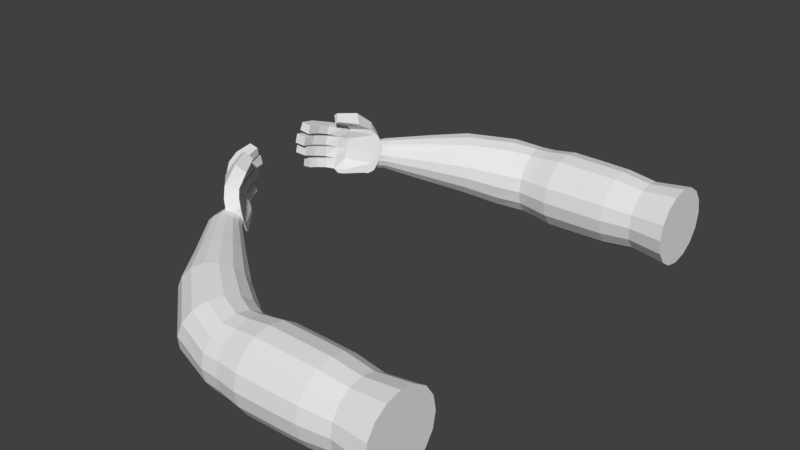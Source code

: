 # Source: ArmsAndHands.blend  (saved by Blender 2.79.0; exported with 4.5.12 LTS)
import bpy
from mathutils import Matrix  # noqa: F401  (used for matrix-valued properties, if any)

bpy.ops.wm.read_factory_settings(use_empty=True)
scene = bpy.context.scene
scene.name = 'Scene'

# ---- collections
col_collection_1 = bpy.data.collections.new('Collection 1'); scene.collection.children.link(col_collection_1)

# ---- world
world_world = bpy.data.worlds.new('World'); scene.world = world_world
world_world.color = (0.05088, 0.05088, 0.05088)
world_world.use_sun_shadow = False
world_world.sun_shadow_jitter_overblur = 0.0
world_world.cycles.sampling_method = 'MANUAL'

# ---- meshes
me_cylinder_001 = bpy.data.meshes.new('Cylinder.001')
me_cylinder_001.from_pydata([(1.416e-08, 0.7511, -0.6939), (1.269e-08, 0.7472, 1.0), (0.2875, 0.694, -0.6939), (0.2859, 0.6903, 1.0), (0.5311, 0.5311, -0.6939), (0.5283, 0.5283, 1.0), (0.694, 0.2875, -0.6939), (0.6903, 0.2859, 1.0), (0.7511, -3.293e-08, -0.6939), (0.7472, -3.049e-08, 1.0), (0.694, -0.2875, -0.6939), (0.6903, -0.2859, 1.0), (0.5311, -0.5311, -0.6939), (0.5283, -0.5283, 1.0), (0.2875, -0.694, -0.6939), (0.2859, -0.6903, 1.0), (1.276e-07, -0.7511, -0.6939), (1.255e-07, -0.7472, 1.0), (-0.2875, -0.694, -0.6939), (-0.2859, -0.6903, 1.0), (-0.5311, -0.5311, -0.6939), (-0.5283, -0.5283, 1.0), (-0.694, -0.2875, -0.6939), (-0.6903, -0.2859, 1.0), (-0.7511, 8.861e-09, -0.6939), (-0.7472, 1.108e-08, 1.0), (-0.694, 0.2875, -0.6939), (-0.6903, 0.2859, 1.0), (-0.5311, 0.5311, -0.6939), (-0.5283, 0.5283, 1.0), (-0.2875, 0.694, -0.6939), (-0.2859, 0.6903, 1.0), (2.633e-08, 0.6627, -0.007144), (0.2536, 0.6122, -0.007144), (0.4686, 0.4686, -0.007144), (0.6122, 0.2536, -0.007144), (0.6627, -2.618e-08, -0.007144), (0.6122, -0.2536, -0.007144), (0.4686, -0.4686, -0.007144), (0.2536, -0.6122, -0.007144), (1.264e-07, -0.6627, -0.007144), (-0.2536, -0.6122, -0.007144), (-0.4686, -0.4686, -0.007145), (-0.6122, -0.2536, -0.007145), (-0.6627, 1.069e-08, -0.007145), (-0.6122, 0.2536, -0.007145), (-0.4686, 0.4686, -0.007144), (-0.2536, 0.6122, -0.007144), (0.258, 0.6184, 2.413), (2.526e-08, 0.6694, 2.407), (0.4767, 0.4733, 2.431), (0.6229, 0.2562, 2.457), (0.6742, 1.759e-09, 2.487), (0.6229, -0.2562, 2.518), (0.4767, -0.4733, 2.544), (0.258, -0.6184, 2.562), (1.271e-07, -0.6694, 2.568), (-0.258, -0.6184, 2.562), (-0.4767, -0.4733, 2.544), (-0.6229, -0.2562, 2.518), (-0.6742, 3.9e-08, 2.487), (-0.6229, 0.2562, 2.457), (-0.4767, 0.4733, 2.431), (-0.258, 0.6184, 2.413), (0.2865, 0.743, 2.749), (0.02796, 0.7982, 2.792), (0.5136, 0.6013, 2.756), (0.6748, 0.3945, 2.811), (0.7455, 0.1542, 2.906), (0.715, -0.08313, 3.027), (0.5878, -0.2812, 3.155), (0.3834, -0.41, 3.271), (0.1329, -0.4498, 3.357), (-0.1257, -0.3947, 3.399), (-0.3528, -0.2529, 3.393), (-0.514, -0.0461, 3.337), (-0.5847, 0.1942, 3.242), (-0.5541, 0.4315, 3.121), (-0.427, 0.6296, 2.993), (-0.2226, 0.7584, 2.877), (0.4005, 1.077, 3.308), (0.1734, 1.115, 3.331), (0.6075, 0.9823, 3.353), (0.7629, 0.8456, 3.46), (0.8431, 0.6874, 3.613), (0.8358, 0.5319, 3.787), (0.7423, 0.4027, 3.957), (0.5766, 0.3195, 4.097), (0.3641, 0.2949, 4.185), (0.1371, 0.3327, 4.207), (-0.06992, 0.4272, 4.162), (-0.2253, 0.5639, 4.055), (-0.3055, 0.722, 3.902), (-0.2983, 0.8776, 3.728), (-0.2047, 1.007, 3.558), (-0.03908, 1.09, 3.419), (0.5148, 1.525, 3.898), (0.3346, 1.554, 3.917), (0.6787, 1.454, 3.931), (0.8013, 1.351, 4.012), (0.8639, 1.232, 4.128), (0.857, 1.115, 4.261), (0.7817, 1.018, 4.392), (0.6494, 0.9562, 4.5), (0.4803, 0.938, 4.568), (0.3001, 0.9667, 4.588), (0.1362, 1.038, 4.554), (0.01362, 1.141, 4.474), (-0.04901, 1.26, 4.358), (-0.04214, 1.376, 4.225), (0.03317, 1.473, 4.094), (0.1655, 1.536, 3.986), (0.6315, 2.064, 4.576), (0.5191, 2.081, 4.586), (0.7351, 2.021, 4.605), (0.8142, 1.959, 4.667), (0.8567, 1.887, 4.754), (0.8561, 1.817, 4.851), (0.8126, 1.758, 4.944), (0.7327, 1.721, 5.019), (0.6287, 1.71, 5.064), (0.5163, 1.727, 5.074), (0.4126, 1.77, 5.045), (0.3336, 1.832, 4.983), (0.2911, 1.904, 4.896), (0.2916, 1.974, 4.799), (0.3351, 2.033, 4.706), (0.415, 2.07, 4.631), (-0.4877, -0.4877, 2.222), (-0.6372, -0.2639, 2.222), (-0.2639, 0.6372, 2.222), (2.27e-08, 0.6897, 2.222), (0.6372, 0.2639, 2.222), (0.6897, -2.713e-08, 2.222), (1.268e-07, -0.6897, 2.222), (-0.2639, -0.6372, 2.222), (-0.6372, 0.2639, 2.222), (-0.4877, 0.4877, 2.222), (0.2639, 0.6372, 2.222), (0.4877, 0.4877, 2.222), (0.4877, -0.4877, 2.222), (0.2639, -0.6372, 2.222), (-0.6897, 1.124e-08, 2.222), (0.6372, -0.2639, 2.222), (-0.6994, -0.2897, 1.779), (1.508e-08, 0.757, 1.779), (0.757, -2.991e-08, 1.779), (-0.2897, -0.6994, 1.779), (-0.5353, 0.5353, 1.779), (0.5353, 0.5353, 1.779), (0.2897, -0.6994, 1.779), (-0.757, 1.22e-08, 1.779), (0.6994, -0.2897, 1.779), (-0.5353, -0.5353, 1.779), (-0.2897, 0.6994, 1.779), (0.6994, 0.2897, 1.779), (1.294e-07, -0.757, 1.779), (-0.6994, 0.2897, 1.779), (0.2897, 0.6994, 1.779), (0.5353, -0.5353, 1.779), (1.575e-08, 0.737, 0.5642), (0.282, 0.6809, 0.5642), (0.5211, 0.5211, 0.5642), (0.6809, 0.282, 0.5642), (0.737, -2.97e-08, 0.5642), (0.6809, -0.282, 0.5642), (0.5211, -0.5211, 0.5642), (0.282, -0.6809, 0.5642), (1.27e-07, -0.737, 0.5642), (-0.282, -0.6809, 0.5642), (-0.5211, -0.5211, 0.5642), (-0.6809, -0.282, 0.5642), (-0.737, 1.13e-08, 0.5642), (-0.6809, 0.282, 0.5642), (-0.5211, 0.5211, 0.5642), (-0.282, 0.6809, 0.5642), (0.6693, 2.286, 4.762), (0.5634, 2.291, 4.795), (0.7638, 2.25, 4.771), (0.8324, 2.19, 4.827), (0.8648, 2.141, 4.906), (0.8594, 2.181, 4.971), (0.8054, 2.222, 5.015), (0.7238, 2.258, 5.051), (0.6228, 2.302, 5.075), (0.5179, 2.319, 5.081), (0.4494, 2.325, 5.071), (0.3786, 2.321, 5.044), (0.3654, 2.317, 5.005), (0.3613, 2.283, 4.964), (0.381, 2.264, 4.92), (0.4622, 2.286, 4.856)], [], [(160, 1, 3, 161), (161, 3, 5, 162), (162, 5, 7, 163), (163, 7, 9, 164), (164, 9, 11, 165), (165, 11, 13, 166), (166, 13, 15, 167), (167, 15, 17, 168), (168, 17, 19, 169), (169, 19, 21, 170), (170, 21, 23, 171), (171, 23, 25, 172), (172, 25, 27, 173), (173, 27, 29, 174), (129, 128, 58, 59), (174, 29, 31, 175), (175, 31, 1, 160), (0, 2, 4, 6, 8, 10, 12, 14, 16, 18, 20, 22, 24, 26, 28, 30), (30, 47, 32, 0), (28, 46, 47, 30), (26, 45, 46, 28), (24, 44, 45, 26), (22, 43, 44, 24), (20, 42, 43, 22), (18, 41, 42, 20), (16, 40, 41, 18), (14, 39, 40, 16), (12, 38, 39, 14), (10, 37, 38, 12), (8, 36, 37, 10), (6, 35, 36, 8), (4, 34, 35, 6), (2, 33, 34, 4), (0, 32, 33, 2), (80, 81, 97, 96), (131, 130, 63, 49), (133, 132, 51, 52), (135, 134, 56, 57), (137, 136, 61, 62), (139, 138, 48, 50), (141, 140, 54, 55), (142, 129, 59, 60), (143, 133, 52, 53), (128, 135, 57, 58), (130, 137, 62, 63), (132, 139, 50, 51), (134, 141, 55, 56), (136, 142, 60, 61), (138, 131, 49, 48), (140, 143, 53, 54), (66, 64, 80, 82), (69, 68, 84, 85), (95, 94, 110, 111), (70, 69, 85, 86), (94, 93, 109, 110), (71, 70, 86, 87), (93, 92, 108, 109), (92, 91, 107, 108), (72, 71, 87, 88), (65, 79, 95, 81), (91, 90, 106, 107), (73, 72, 88, 89), (90, 89, 105, 106), (67, 66, 82, 83), (89, 88, 104, 105), (68, 67, 83, 84), (54, 53, 69, 70), (83, 82, 98, 99), (74, 73, 89, 90), (82, 80, 96, 98), (75, 74, 90, 91), (81, 95, 111, 97), (76, 75, 91, 92), (88, 87, 103, 104), (77, 76, 92, 93), (87, 86, 102, 103), (78, 77, 93, 94), (86, 85, 101, 102), (98, 96, 112, 114), (79, 78, 94, 95), (85, 84, 100, 101), (84, 83, 99, 100), (53, 52, 68, 69), (57, 56, 72, 73), (64, 65, 81, 80), (61, 60, 76, 77), (49, 63, 79, 65), (60, 59, 75, 76), (48, 49, 65, 64), (52, 51, 67, 68), (56, 55, 71, 72), (59, 58, 74, 75), (63, 62, 78, 79), (51, 50, 66, 67), (55, 54, 70, 71), (58, 57, 73, 74), (62, 61, 77, 78), (50, 48, 64, 66), (105, 104, 120, 121), (97, 111, 127, 113), (96, 97, 113, 112), (104, 103, 119, 120), (111, 110, 126, 127), (103, 102, 118, 119), (110, 109, 125, 126), (102, 101, 117, 118), (109, 108, 124, 125), (101, 100, 116, 117), (108, 107, 123, 124), (100, 99, 115, 116), (107, 106, 122, 123), (99, 98, 114, 115), (106, 105, 121, 122), (159, 152, 143, 140), (158, 145, 131, 138), (157, 151, 142, 136), (156, 150, 141, 134), (155, 149, 139, 132), (154, 148, 137, 130), (153, 147, 135, 128), (152, 146, 133, 143), (151, 144, 129, 142), (150, 159, 140, 141), (149, 158, 138, 139), (148, 157, 136, 137), (147, 156, 134, 135), (146, 155, 132, 133), (145, 154, 130, 131), (144, 153, 128, 129), (23, 21, 153, 144), (1, 31, 154, 145), (9, 7, 155, 146), (19, 17, 156, 147), (29, 27, 157, 148), (5, 3, 158, 149), (15, 13, 159, 150), (25, 23, 144, 151), (11, 9, 146, 152), (21, 19, 147, 153), (31, 29, 148, 154), (7, 5, 149, 155), (17, 15, 150, 156), (27, 25, 151, 157), (3, 1, 145, 158), (13, 11, 152, 159), (47, 175, 160, 32), (46, 174, 175, 47), (45, 173, 174, 46), (44, 172, 173, 45), (43, 171, 172, 44), (42, 170, 171, 43), (41, 169, 170, 42), (40, 168, 169, 41), (39, 167, 168, 40), (38, 166, 167, 39), (37, 165, 166, 38), (36, 164, 165, 37), (35, 163, 164, 36), (34, 162, 163, 35), (33, 161, 162, 34), (32, 160, 161, 33), (119, 118, 182, 183), (126, 125, 189, 190), (118, 117, 181, 182), (125, 124, 188, 189), (117, 116, 180, 181), (124, 123, 187, 188), (116, 115, 179, 180), (123, 122, 186, 187), (115, 114, 178, 179), (122, 121, 185, 186), (114, 112, 176, 178), (121, 120, 184, 185), (113, 127, 191, 177), (112, 113, 177, 176), (120, 119, 183, 184), (127, 126, 190, 191)])
me_cylinder_001.use_remesh_preserve_volume = False
me_cylinder_001.use_remesh_preserve_attributes = False
me_cylinder_001.use_mirror_vertex_groups = False
me_cylinder_001.update()
me_cube_002 = bpy.data.meshes.new('Cube.002')
me_cube_002.from_pydata([(-0.05402, -1.0, -0.751), (-0.2008, -1.045, 1.056), (-0.05402, 1.0, -0.751), (-0.1421, 1.058, 0.9663), (0.7182, -1.0, -0.6125), (0.8018, -1.039, 0.9594), (0.7182, 1.0, -0.6125), (0.8018, 0.9454, 0.9043), (-0.1676, -1.0, -0.6), (-0.1676, -1.0, -0.2), (-0.1676, -1.096, 0.2246), (-0.2156, -1.171, 0.6825), (-0.1568, 0.6912, 0.6372), (-0.1676, 0.5687, 0.2246), (-0.1676, 0.8115, -0.2), (-0.1676, 1.0, -0.6), (0.9387, 1.0, 0.6), (0.9662, 1.0, 0.2), (0.915, 1.0, -0.2), (0.8551, 1.0, -0.4615), (0.9387, -1.0, 0.6), (0.9662, -1.0, 0.2), (0.915, -1.0, -0.2), (0.8551, -1.0, -0.4615), (0.08541, 1.0, -0.751), (0.08541, 0.945, 0.9517), (0.08541, -1.0, -0.751), (0.08541, -1.039, 1.015), (0.08541, -1.0, -0.6), (0.08541, -1.079, -0.2), (0.08541, -1.349, 0.2), (0.08541, -1.079, 0.6), (0.08541, 1.0, -0.6), (0.08541, 0.3617, -0.2), (0.08541, 0.2911, 0.2), (0.08541, 0.3617, 0.6), (0.6856, 0.9454, 0.9043), (0.6053, -1.0, -0.6125), (0.7223, 1.0, -0.4615), (0.7822, 1.0, -0.2), (0.8334, 1.0, 0.2), (0.8059, 1.0, 0.6), (0.6053, 1.0, -0.6125), (0.6856, -1.039, 0.9594), (0.7223, -1.0, -0.4615), (0.7822, -1.0, -0.2), (0.8334, -1.0, 0.2), (0.8059, -1.0, 0.6), (0.531, 1.051, 1.101), (0.6203, 1.051, 1.101), (0.6203, -0.7541, 1.294), (0.531, -0.7541, 1.294), (0.08115, -1.01, 1.174), (0.08115, 0.7948, 0.9818), (-0.8891, -0.1627, 0.7695), (-0.8773, -0.03684, 1.09), (-0.7216, 1.731, 1.048), (-0.7334, 1.605, 0.7271), (-0.9538, -0.241, 0.2658), (-0.9538, -0.2311, 0.6141), (-0.8216, 1.611, 0.6107), (-0.8216, 1.601, 0.2624), (-0.8155, -0.7471, -0.183), (-0.8155, -0.7471, 0.183), (-0.7156, 1.164, 0.183), (-0.7156, 1.164, -0.183), (-0.6781, -0.4312, -0.6771), (-0.6943, -0.5325, -0.3234), (-0.6337, 0.9508, -0.2693), (-0.6174, 1.052, -0.623), (0.1844, 1.956, 1.272), (0.2397, 2.005, 1.322), (0.1778, 0.7413, 1.651), (0.1491, 0.7515, 1.625), (-0.04092, 0.1872, 1.485), (-0.005638, 1.392, 1.133), (-0.3134, 2.646, 1.308), (-0.2866, 2.737, 1.327), (-0.3219, 1.811, 1.607), (-0.3486, 1.725, 1.589), (-0.3916, 1.176, 1.486), (-0.3563, 2.229, 1.216), (-0.4811, 0.8809, 0.6997), (-0.4692, 1.007, 1.02), (-0.5283, -0.9551, 1.058), (-0.5402, -1.081, 0.7372), (-0.5933, -1.323, 0.2529), (-0.4611, 0.5193, 0.2495), (-0.4611, 0.5292, 0.5978), (-0.5933, -1.313, 0.6012), (-0.4263, 0.6396, 0.183), (-0.5262, -1.272, 0.183), (-0.4263, 0.6396, -0.183), (-0.5262, -1.272, -0.183), (-0.438, -0.7063, -0.6587), (-0.3773, 0.777, -0.6046), (-0.3935, 0.6758, -0.2509), (-0.4542, -0.8076, -0.305), (-0.9239, 0.2276, -0.6962), (-0.9446, 0.1333, -0.3429), (-0.8188, 1.463, -0.2829), (-0.798, 1.557, -0.6362), (-1.187, 0.8347, -0.1612), (-1.187, 0.8347, 0.2048), (-0.9834, 2.121, 0.2048), (-0.9834, 2.121, -0.1612), (-1.251, 1.656, 0.2642), (-1.25, 1.664, 0.6125), (-1.062, 2.932, 0.6091), (-1.063, 2.925, 0.2608), (-1.185, 1.681, 0.7698), (-1.167, 1.774, 1.09), (-0.978, 2.836, 1.045), (-0.9954, 2.743, 0.7246)], [], [(83, 82, 57, 56), (41, 36, 7, 16), (16, 7, 5, 20), (31, 27, 1, 11), (42, 6, 4, 37), (25, 3, 1, 27), (26, 28, 8, 0), (28, 29, 9, 8), (29, 30, 10, 9), (30, 31, 11, 10), (6, 19, 23, 4), (19, 18, 22, 23), (18, 17, 21, 22), (17, 16, 20, 21), (42, 38, 19, 6), (38, 39, 18, 19), (39, 40, 17, 18), (40, 41, 16, 17), (0, 8, 15, 2), (95, 94, 66, 69), (91, 90, 64, 63), (87, 86, 58, 61), (13, 12, 35, 34), (14, 13, 34, 33), (15, 14, 33, 32), (2, 15, 32, 24), (46, 47, 31, 30), (45, 46, 30, 29), (44, 45, 29, 28), (37, 44, 28, 26), (25, 27, 52, 53), (2, 24, 26, 0), (47, 43, 27, 31), (12, 3, 25, 35), (20, 5, 43, 47), (43, 5, 50, 51), (4, 23, 44, 37), (23, 22, 45, 44), (22, 21, 46, 45), (21, 20, 47, 46), (34, 35, 41, 40), (33, 34, 40, 39), (32, 33, 39, 38), (24, 32, 38, 42), (24, 42, 37, 26), (35, 25, 36, 41), (7, 36, 48, 49), (27, 43, 51, 52), (5, 7, 49, 50), (36, 25, 53, 48), (51, 50, 72, 73), (57, 54, 110, 113), (85, 84, 55, 54), (82, 85, 54, 57), (84, 83, 56, 55), (61, 58, 106, 109), (89, 88, 60, 59), (88, 87, 61, 60), (86, 89, 59, 58), (62, 63, 103, 102), (90, 92, 65, 64), (93, 91, 63, 62), (92, 93, 62, 65), (67, 68, 100, 99), (96, 95, 69, 68), (97, 96, 68, 67), (94, 97, 67, 66), (70, 75, 81, 76), (53, 52, 74, 75), (50, 49, 71, 72), (48, 53, 75, 70), (52, 51, 73, 74), (49, 48, 70, 71), (76, 81, 80, 79), (74, 73, 79, 80), (71, 70, 76, 77), (73, 72, 78, 79), (75, 74, 80, 81), (72, 71, 77, 78), (1, 3, 83, 84), (12, 11, 85, 82), (11, 1, 84, 85), (3, 12, 82, 83), (10, 11, 89, 86), (12, 13, 87, 88), (11, 12, 88, 89), (13, 10, 86, 87), (14, 9, 93, 92), (9, 10, 91, 93), (13, 14, 92, 90), (10, 13, 90, 91), (8, 9, 97, 94), (9, 14, 96, 97), (14, 15, 95, 96), (15, 8, 94, 95), (98, 99, 100, 101), (68, 69, 101, 100), (69, 66, 98, 101), (66, 67, 99, 98), (102, 103, 104, 105), (63, 64, 104, 103), (64, 65, 105, 104), (65, 62, 102, 105), (106, 107, 108, 109), (58, 59, 107, 106), (59, 60, 108, 107), (60, 61, 109, 108), (110, 111, 112, 113), (55, 56, 112, 111), (56, 57, 113, 112), (54, 55, 111, 110), (79, 78, 77, 76)])
me_cube_002.use_remesh_preserve_volume = False
me_cube_002.use_remesh_preserve_attributes = False
me_cube_002.use_mirror_vertex_groups = False
me_cube_002.update()
me_cylinder = bpy.data.meshes.new('Cylinder')
me_cylinder.from_pydata([(1.416e-08, 0.7511, -0.6939), (1.269e-08, 0.7472, 1.0), (0.2875, 0.694, -0.6939), (0.2859, 0.6903, 1.0), (0.5311, 0.5311, -0.6939), (0.5283, 0.5283, 1.0), (0.694, 0.2875, -0.6939), (0.6903, 0.2859, 1.0), (0.7511, -3.293e-08, -0.6939), (0.7472, -3.049e-08, 1.0), (0.694, -0.2875, -0.6939), (0.6903, -0.2859, 1.0), (0.5311, -0.5311, -0.6939), (0.5283, -0.5283, 1.0), (0.2875, -0.694, -0.6939), (0.2859, -0.6903, 1.0), (1.276e-07, -0.7511, -0.6939), (1.255e-07, -0.7472, 1.0), (-0.2875, -0.694, -0.6939), (-0.2859, -0.6903, 1.0), (-0.5311, -0.5311, -0.6939), (-0.5283, -0.5283, 1.0), (-0.694, -0.2875, -0.6939), (-0.6903, -0.2859, 1.0), (-0.7511, 8.861e-09, -0.6939), (-0.7472, 1.108e-08, 1.0), (-0.694, 0.2875, -0.6939), (-0.6903, 0.2859, 1.0), (-0.5311, 0.5311, -0.6939), (-0.5283, 0.5283, 1.0), (-0.2875, 0.694, -0.6939), (-0.2859, 0.6903, 1.0), (2.633e-08, 0.6627, -0.007144), (0.2536, 0.6122, -0.007144), (0.4686, 0.4686, -0.007144), (0.6122, 0.2536, -0.007144), (0.6627, -2.618e-08, -0.007144), (0.6122, -0.2536, -0.007144), (0.4686, -0.4686, -0.007144), (0.2536, -0.6122, -0.007144), (1.264e-07, -0.6627, -0.007144), (-0.2536, -0.6122, -0.007144), (-0.4686, -0.4686, -0.007145), (-0.6122, -0.2536, -0.007145), (-0.6627, 1.069e-08, -0.007145), (-0.6122, 0.2536, -0.007145), (-0.4686, 0.4686, -0.007144), (-0.2536, 0.6122, -0.007144), (0.258, 0.6184, 2.413), (2.526e-08, 0.6694, 2.407), (0.4767, 0.4733, 2.431), (0.6229, 0.2562, 2.457), (0.6742, 1.759e-09, 2.487), (0.6229, -0.2562, 2.518), (0.4767, -0.4733, 2.544), (0.258, -0.6184, 2.562), (1.271e-07, -0.6694, 2.568), (-0.258, -0.6184, 2.562), (-0.4767, -0.4733, 2.544), (-0.6229, -0.2562, 2.518), (-0.6742, 3.9e-08, 2.487), (-0.6229, 0.2562, 2.457), (-0.4767, 0.4733, 2.431), (-0.258, 0.6184, 2.413), (0.2865, 0.743, 2.749), (0.02796, 0.7982, 2.792), (0.5136, 0.6013, 2.756), (0.6748, 0.3945, 2.811), (0.7455, 0.1542, 2.906), (0.715, -0.08313, 3.027), (0.5878, -0.2812, 3.155), (0.3834, -0.41, 3.271), (0.1329, -0.4498, 3.357), (-0.1257, -0.3947, 3.399), (-0.3528, -0.2529, 3.393), (-0.514, -0.0461, 3.337), (-0.5847, 0.1942, 3.242), (-0.5541, 0.4315, 3.121), (-0.427, 0.6296, 2.993), (-0.2226, 0.7584, 2.877), (0.4005, 1.077, 3.308), (0.1734, 1.115, 3.331), (0.6075, 0.9823, 3.353), (0.7629, 0.8456, 3.46), (0.8431, 0.6874, 3.613), (0.8358, 0.5319, 3.787), (0.7423, 0.4027, 3.957), (0.5766, 0.3195, 4.097), (0.3641, 0.2949, 4.185), (0.1371, 0.3327, 4.207), (-0.06992, 0.4272, 4.162), (-0.2253, 0.5639, 4.055), (-0.3055, 0.722, 3.902), (-0.2983, 0.8776, 3.728), (-0.2047, 1.007, 3.558), (-0.03908, 1.09, 3.419), (0.5148, 1.525, 3.898), (0.3346, 1.554, 3.917), (0.6787, 1.454, 3.931), (0.8013, 1.351, 4.012), (0.8639, 1.232, 4.128), (0.857, 1.115, 4.261), (0.7817, 1.018, 4.392), (0.6494, 0.9562, 4.5), (0.4803, 0.938, 4.568), (0.3001, 0.9667, 4.588), (0.1362, 1.038, 4.554), (0.01362, 1.141, 4.474), (-0.04901, 1.26, 4.358), (-0.04214, 1.376, 4.225), (0.03317, 1.473, 4.094), (0.1655, 1.536, 3.986), (0.6315, 2.064, 4.576), (0.5191, 2.081, 4.586), (0.7351, 2.021, 4.605), (0.8142, 1.959, 4.667), (0.8567, 1.887, 4.754), (0.8561, 1.817, 4.851), (0.8126, 1.758, 4.944), (0.7327, 1.721, 5.019), (0.6287, 1.71, 5.064), (0.5163, 1.727, 5.074), (0.4126, 1.77, 5.045), (0.3336, 1.832, 4.983), (0.2911, 1.904, 4.896), (0.2916, 1.974, 4.799), (0.3351, 2.033, 4.706), (0.415, 2.07, 4.631), (-0.4877, -0.4877, 2.222), (-0.6372, -0.2639, 2.222), (-0.2639, 0.6372, 2.222), (2.27e-08, 0.6897, 2.222), (0.6372, 0.2639, 2.222), (0.6897, -2.713e-08, 2.222), (1.268e-07, -0.6897, 2.222), (-0.2639, -0.6372, 2.222), (-0.6372, 0.2639, 2.222), (-0.4877, 0.4877, 2.222), (0.2639, 0.6372, 2.222), (0.4877, 0.4877, 2.222), (0.4877, -0.4877, 2.222), (0.2639, -0.6372, 2.222), (-0.6897, 1.124e-08, 2.222), (0.6372, -0.2639, 2.222), (-0.6994, -0.2897, 1.779), (1.508e-08, 0.757, 1.779), (0.757, -2.991e-08, 1.779), (-0.2897, -0.6994, 1.779), (-0.5353, 0.5353, 1.779), (0.5353, 0.5353, 1.779), (0.2897, -0.6994, 1.779), (-0.757, 1.22e-08, 1.779), (0.6994, -0.2897, 1.779), (-0.5353, -0.5353, 1.779), (-0.2897, 0.6994, 1.779), (0.6994, 0.2897, 1.779), (1.294e-07, -0.757, 1.779), (-0.6994, 0.2897, 1.779), (0.2897, 0.6994, 1.779), (0.5353, -0.5353, 1.779), (1.575e-08, 0.737, 0.5642), (0.282, 0.6809, 0.5642), (0.5211, 0.5211, 0.5642), (0.6809, 0.282, 0.5642), (0.737, -2.97e-08, 0.5642), (0.6809, -0.282, 0.5642), (0.5211, -0.5211, 0.5642), (0.282, -0.6809, 0.5642), (1.27e-07, -0.737, 0.5642), (-0.282, -0.6809, 0.5642), (-0.5211, -0.5211, 0.5642), (-0.6809, -0.282, 0.5642), (-0.737, 1.13e-08, 0.5642), (-0.6809, 0.282, 0.5642), (-0.5211, 0.5211, 0.5642), (-0.282, 0.6809, 0.5642), (0.6693, 2.286, 4.762), (0.5634, 2.291, 4.795), (0.7638, 2.25, 4.771), (0.8324, 2.19, 4.827), (0.8648, 2.141, 4.906), (0.8594, 2.181, 4.971), (0.8054, 2.222, 5.015), (0.7238, 2.258, 5.051), (0.6228, 2.302, 5.075), (0.5179, 2.319, 5.081), (0.4494, 2.325, 5.071), (0.3786, 2.321, 5.044), (0.3654, 2.317, 5.005), (0.3613, 2.283, 4.964), (0.381, 2.264, 4.92), (0.4622, 2.286, 4.856)], [], [(160, 1, 3, 161), (161, 3, 5, 162), (162, 5, 7, 163), (163, 7, 9, 164), (164, 9, 11, 165), (165, 11, 13, 166), (166, 13, 15, 167), (167, 15, 17, 168), (168, 17, 19, 169), (169, 19, 21, 170), (170, 21, 23, 171), (171, 23, 25, 172), (172, 25, 27, 173), (173, 27, 29, 174), (129, 128, 58, 59), (174, 29, 31, 175), (175, 31, 1, 160), (0, 2, 4, 6, 8, 10, 12, 14, 16, 18, 20, 22, 24, 26, 28, 30), (30, 47, 32, 0), (28, 46, 47, 30), (26, 45, 46, 28), (24, 44, 45, 26), (22, 43, 44, 24), (20, 42, 43, 22), (18, 41, 42, 20), (16, 40, 41, 18), (14, 39, 40, 16), (12, 38, 39, 14), (10, 37, 38, 12), (8, 36, 37, 10), (6, 35, 36, 8), (4, 34, 35, 6), (2, 33, 34, 4), (0, 32, 33, 2), (80, 81, 97, 96), (131, 130, 63, 49), (133, 132, 51, 52), (135, 134, 56, 57), (137, 136, 61, 62), (139, 138, 48, 50), (141, 140, 54, 55), (142, 129, 59, 60), (143, 133, 52, 53), (128, 135, 57, 58), (130, 137, 62, 63), (132, 139, 50, 51), (134, 141, 55, 56), (136, 142, 60, 61), (138, 131, 49, 48), (140, 143, 53, 54), (66, 64, 80, 82), (69, 68, 84, 85), (95, 94, 110, 111), (70, 69, 85, 86), (94, 93, 109, 110), (71, 70, 86, 87), (93, 92, 108, 109), (92, 91, 107, 108), (72, 71, 87, 88), (65, 79, 95, 81), (91, 90, 106, 107), (73, 72, 88, 89), (90, 89, 105, 106), (67, 66, 82, 83), (89, 88, 104, 105), (68, 67, 83, 84), (54, 53, 69, 70), (83, 82, 98, 99), (74, 73, 89, 90), (82, 80, 96, 98), (75, 74, 90, 91), (81, 95, 111, 97), (76, 75, 91, 92), (88, 87, 103, 104), (77, 76, 92, 93), (87, 86, 102, 103), (78, 77, 93, 94), (86, 85, 101, 102), (98, 96, 112, 114), (79, 78, 94, 95), (85, 84, 100, 101), (84, 83, 99, 100), (53, 52, 68, 69), (57, 56, 72, 73), (64, 65, 81, 80), (61, 60, 76, 77), (49, 63, 79, 65), (60, 59, 75, 76), (48, 49, 65, 64), (52, 51, 67, 68), (56, 55, 71, 72), (59, 58, 74, 75), (63, 62, 78, 79), (51, 50, 66, 67), (55, 54, 70, 71), (58, 57, 73, 74), (62, 61, 77, 78), (50, 48, 64, 66), (105, 104, 120, 121), (97, 111, 127, 113), (96, 97, 113, 112), (104, 103, 119, 120), (111, 110, 126, 127), (103, 102, 118, 119), (110, 109, 125, 126), (102, 101, 117, 118), (109, 108, 124, 125), (101, 100, 116, 117), (108, 107, 123, 124), (100, 99, 115, 116), (107, 106, 122, 123), (99, 98, 114, 115), (106, 105, 121, 122), (159, 152, 143, 140), (158, 145, 131, 138), (157, 151, 142, 136), (156, 150, 141, 134), (155, 149, 139, 132), (154, 148, 137, 130), (153, 147, 135, 128), (152, 146, 133, 143), (151, 144, 129, 142), (150, 159, 140, 141), (149, 158, 138, 139), (148, 157, 136, 137), (147, 156, 134, 135), (146, 155, 132, 133), (145, 154, 130, 131), (144, 153, 128, 129), (23, 21, 153, 144), (1, 31, 154, 145), (9, 7, 155, 146), (19, 17, 156, 147), (29, 27, 157, 148), (5, 3, 158, 149), (15, 13, 159, 150), (25, 23, 144, 151), (11, 9, 146, 152), (21, 19, 147, 153), (31, 29, 148, 154), (7, 5, 149, 155), (17, 15, 150, 156), (27, 25, 151, 157), (3, 1, 145, 158), (13, 11, 152, 159), (47, 175, 160, 32), (46, 174, 175, 47), (45, 173, 174, 46), (44, 172, 173, 45), (43, 171, 172, 44), (42, 170, 171, 43), (41, 169, 170, 42), (40, 168, 169, 41), (39, 167, 168, 40), (38, 166, 167, 39), (37, 165, 166, 38), (36, 164, 165, 37), (35, 163, 164, 36), (34, 162, 163, 35), (33, 161, 162, 34), (32, 160, 161, 33), (119, 118, 182, 183), (126, 125, 189, 190), (118, 117, 181, 182), (125, 124, 188, 189), (117, 116, 180, 181), (124, 123, 187, 188), (116, 115, 179, 180), (123, 122, 186, 187), (115, 114, 178, 179), (122, 121, 185, 186), (114, 112, 176, 178), (121, 120, 184, 185), (113, 127, 191, 177), (112, 113, 177, 176), (120, 119, 183, 184), (127, 126, 190, 191)])
me_cylinder.use_remesh_preserve_volume = False
me_cylinder.use_remesh_preserve_attributes = False
me_cylinder.use_mirror_vertex_groups = False
me_cylinder.update()
me_cube_001 = bpy.data.meshes.new('Cube.001')
me_cube_001.from_pydata([(-0.05402, -1.0, -0.751), (-0.2008, -1.045, 1.056), (-0.05402, 1.0, -0.751), (-0.1421, 1.058, 0.9663), (0.7182, -1.0, -0.6125), (0.8018, -1.039, 0.9594), (0.7182, 1.0, -0.6125), (0.8018, 0.9454, 0.9043), (-0.1676, -1.0, -0.6), (-0.1676, -1.0, -0.2), (-0.1676, -1.096, 0.2246), (-0.2156, -1.171, 0.6825), (-0.1568, 0.6912, 0.6372), (-0.1676, 0.5687, 0.2246), (-0.1676, 0.8115, -0.2), (-0.1676, 1.0, -0.6), (0.9387, 1.0, 0.6), (0.9662, 1.0, 0.2), (0.915, 1.0, -0.2), (0.8551, 1.0, -0.4615), (0.9387, -1.0, 0.6), (0.9662, -1.0, 0.2), (0.915, -1.0, -0.2), (0.8551, -1.0, -0.4615), (0.08541, 1.0, -0.751), (0.08541, 0.945, 0.9517), (0.08541, -1.0, -0.751), (0.08541, -1.039, 1.015), (0.08541, -1.0, -0.6), (0.08541, -1.079, -0.2), (0.08541, -1.349, 0.2), (0.08541, -1.079, 0.6), (0.08541, 1.0, -0.6), (0.08541, 0.3617, -0.2), (0.08541, 0.2911, 0.2), (0.08541, 0.3617, 0.6), (0.6856, 0.9454, 0.9043), (0.6053, -1.0, -0.6125), (0.7223, 1.0, -0.4615), (0.7822, 1.0, -0.2), (0.8334, 1.0, 0.2), (0.8059, 1.0, 0.6), (0.6053, 1.0, -0.6125), (0.6856, -1.039, 0.9594), (0.7223, -1.0, -0.4615), (0.7822, -1.0, -0.2), (0.8334, -1.0, 0.2), (0.8059, -1.0, 0.6), (0.531, 1.051, 1.101), (0.6203, 1.051, 1.101), (0.6203, -0.7541, 1.294), (0.531, -0.7541, 1.294), (0.08115, -1.01, 1.174), (0.08115, 0.7948, 0.9818), (-0.8891, -0.1627, 0.7695), (-0.8773, -0.03684, 1.09), (-0.7216, 1.731, 1.048), (-0.7334, 1.605, 0.7271), (-0.9538, -0.241, 0.2658), (-0.9538, -0.2311, 0.6141), (-0.8216, 1.611, 0.6107), (-0.8216, 1.601, 0.2624), (-0.8155, -0.7471, -0.183), (-0.8155, -0.7471, 0.183), (-0.7156, 1.164, 0.183), (-0.7156, 1.164, -0.183), (-0.6781, -0.4312, -0.6771), (-0.6943, -0.5325, -0.3234), (-0.6337, 0.9508, -0.2693), (-0.6174, 1.052, -0.623), (0.1844, 1.956, 1.272), (0.2397, 2.005, 1.322), (0.1778, 0.7413, 1.651), (0.1491, 0.7515, 1.625), (-0.04092, 0.1872, 1.485), (-0.005638, 1.392, 1.133), (-0.3134, 2.646, 1.308), (-0.2866, 2.737, 1.327), (-0.3219, 1.811, 1.607), (-0.3486, 1.725, 1.589), (-0.3916, 1.176, 1.486), (-0.3563, 2.229, 1.216), (-0.4811, 0.8809, 0.6997), (-0.4692, 1.007, 1.02), (-0.5283, -0.9551, 1.058), (-0.5402, -1.081, 0.7372), (-0.5933, -1.323, 0.2529), (-0.4611, 0.5193, 0.2495), (-0.4611, 0.5292, 0.5978), (-0.5933, -1.313, 0.6012), (-0.4263, 0.6396, 0.183), (-0.5262, -1.272, 0.183), (-0.4263, 0.6396, -0.183), (-0.5262, -1.272, -0.183), (-0.438, -0.7063, -0.6587), (-0.3773, 0.777, -0.6046), (-0.3935, 0.6758, -0.2509), (-0.4542, -0.8076, -0.305), (-0.9239, 0.2276, -0.6962), (-0.9446, 0.1333, -0.3429), (-0.8188, 1.463, -0.2829), (-0.798, 1.557, -0.6362), (-1.187, 0.8347, -0.1612), (-1.187, 0.8347, 0.2048), (-0.9834, 2.121, 0.2048), (-0.9834, 2.121, -0.1612), (-1.251, 1.656, 0.2642), (-1.25, 1.664, 0.6125), (-1.062, 2.932, 0.6091), (-1.063, 2.925, 0.2608), (-1.185, 1.681, 0.7698), (-1.167, 1.774, 1.09), (-0.978, 2.836, 1.045), (-0.9954, 2.743, 0.7246)], [], [(83, 82, 57, 56), (41, 36, 7, 16), (16, 7, 5, 20), (31, 27, 1, 11), (42, 6, 4, 37), (25, 3, 1, 27), (26, 28, 8, 0), (28, 29, 9, 8), (29, 30, 10, 9), (30, 31, 11, 10), (6, 19, 23, 4), (19, 18, 22, 23), (18, 17, 21, 22), (17, 16, 20, 21), (42, 38, 19, 6), (38, 39, 18, 19), (39, 40, 17, 18), (40, 41, 16, 17), (0, 8, 15, 2), (95, 94, 66, 69), (91, 90, 64, 63), (87, 86, 58, 61), (13, 12, 35, 34), (14, 13, 34, 33), (15, 14, 33, 32), (2, 15, 32, 24), (46, 47, 31, 30), (45, 46, 30, 29), (44, 45, 29, 28), (37, 44, 28, 26), (25, 27, 52, 53), (2, 24, 26, 0), (47, 43, 27, 31), (12, 3, 25, 35), (20, 5, 43, 47), (43, 5, 50, 51), (4, 23, 44, 37), (23, 22, 45, 44), (22, 21, 46, 45), (21, 20, 47, 46), (34, 35, 41, 40), (33, 34, 40, 39), (32, 33, 39, 38), (24, 32, 38, 42), (24, 42, 37, 26), (35, 25, 36, 41), (7, 36, 48, 49), (27, 43, 51, 52), (5, 7, 49, 50), (36, 25, 53, 48), (51, 50, 72, 73), (57, 54, 110, 113), (85, 84, 55, 54), (82, 85, 54, 57), (84, 83, 56, 55), (61, 58, 106, 109), (89, 88, 60, 59), (88, 87, 61, 60), (86, 89, 59, 58), (62, 63, 103, 102), (90, 92, 65, 64), (93, 91, 63, 62), (92, 93, 62, 65), (67, 68, 100, 99), (96, 95, 69, 68), (97, 96, 68, 67), (94, 97, 67, 66), (70, 75, 81, 76), (53, 52, 74, 75), (50, 49, 71, 72), (48, 53, 75, 70), (52, 51, 73, 74), (49, 48, 70, 71), (76, 81, 80, 79), (74, 73, 79, 80), (71, 70, 76, 77), (73, 72, 78, 79), (75, 74, 80, 81), (72, 71, 77, 78), (1, 3, 83, 84), (12, 11, 85, 82), (11, 1, 84, 85), (3, 12, 82, 83), (10, 11, 89, 86), (12, 13, 87, 88), (11, 12, 88, 89), (13, 10, 86, 87), (14, 9, 93, 92), (9, 10, 91, 93), (13, 14, 92, 90), (10, 13, 90, 91), (8, 9, 97, 94), (9, 14, 96, 97), (14, 15, 95, 96), (15, 8, 94, 95), (98, 99, 100, 101), (68, 69, 101, 100), (69, 66, 98, 101), (66, 67, 99, 98), (102, 103, 104, 105), (63, 64, 104, 103), (64, 65, 105, 104), (65, 62, 102, 105), (106, 107, 108, 109), (58, 59, 107, 106), (59, 60, 108, 107), (60, 61, 109, 108), (110, 111, 112, 113), (55, 56, 112, 111), (56, 57, 113, 112), (54, 55, 111, 110), (79, 78, 77, 76)])
me_cube_001.use_remesh_preserve_volume = False
me_cube_001.use_remesh_preserve_attributes = False
me_cube_001.use_mirror_vertex_groups = False
me_cube_001.update()

# ---- objects
ob_armleft_001 = bpy.data.objects.new('ArmLeft.001', me_cylinder_001)
ob_handleft_001 = bpy.data.objects.new('HandLeft.001', me_cube_002)
ob_armleft = bpy.data.objects.new('ArmLeft', me_cylinder)
ob_handleft = bpy.data.objects.new('HandLeft', me_cube_001)

# ---- transforms, parenting, visibility, modifiers, constraints
ob_armleft_001.location = (-0.1658, 4.0, 0.0)
ob_armleft_001.rotation_euler = (0.0, -1.571, 0.0)
ob_armleft_001.scale = (1.0, -1.0, 1.0)
ob_armleft_001.lineart.crease_threshold = 0.0
ob_handleft_001.parent = ob_armleft_001
ob_handleft_001.matrix_parent_inverse = Matrix(((-4.371e-08, 0.0, 1.0, -7.247e-09), (0.0, 1.0, 0.0, 3.614), (-1.0, 0.0, -4.371e-08, -0.1658), (0.0, 0.0, 0.0, 1.0)))
ob_handleft_001.location = (-5.411, -0.9597, 0.7198)
ob_handleft_001.rotation_euler = (0.124, 0.2041, -0.8414)
ob_handleft_001.scale = (0.764, 0.1297, 0.5081)
ob_handleft_001.lineart.crease_threshold = 0.0
ob_armleft.location = (-0.1658, -4.0, 0.0)
ob_armleft.rotation_euler = (0.0, -1.571, 0.0)
ob_armleft.lineart.crease_threshold = 0.0
ob_handleft.parent = ob_armleft
ob_handleft.matrix_parent_inverse = Matrix(((-4.371e-08, 0.0, 1.0, -7.247e-09), (0.0, 1.0, 0.0, 3.614), (-1.0, 0.0, -4.371e-08, -0.1658), (0.0, 0.0, 0.0, 1.0)))
ob_handleft.location = (-5.411, -0.9597, 0.7198)
ob_handleft.rotation_euler = (0.124, 0.2041, -0.8414)
ob_handleft.scale = (0.764, 0.1297, 0.5081)
ob_handleft.lineart.crease_threshold = 0.0

# ---- collection membership
col_collection_1.objects.link(ob_armleft_001)
col_collection_1.objects.link(ob_handleft_001)
col_collection_1.objects.link(ob_armleft)
col_collection_1.objects.link(ob_handleft)

# ---- scene / render settings (as saved in the file)
scene.frame_start = 1; scene.frame_end = 250; scene.frame_set(1)
scene.render.engine = 'BLENDER_EEVEE_NEXT'
scene.render.resolution_percentage = 50
scene.render.dither_intensity = 0.0
scene.cycles.use_denoising = False
scene.cycles.samples = 128
scene.cycles.sampling_pattern = 'TABULATED_SOBOL'
scene.cycles.use_adaptive_sampling = False
scene.cycles.use_light_tree = False
scene.cycles.blur_glossy = 0.0
scene.cycles.sample_clamp_indirect = 0.0
scene.view_settings.view_transform = 'Standard'
bpy.context.view_layer.update()

# ---- added for rendering (the .blend has no active camera and no usable light): camera, sun
cam_auto = bpy.data.cameras.new('AutoCamera')
cam_auto.lens = 50.0
cam_auto.sensor_width = 36.0
cam_auto.clip_end = 1000.0
ob_auto_camera = bpy.data.objects.new('AutoCamera', cam_auto)
scene.collection.objects.link(ob_auto_camera)
ob_auto_camera.location = (8.19655, -13.2284, 9.32793)
ob_auto_camera.rotation_euler = (1.09748, -7.21219e-08, 0.694738)
scene.camera = ob_auto_camera
light_auto_sun = bpy.data.lights.new('AutoSun', 'SUN')
light_auto_sun.energy = 3.0
light_auto_sun.angle = 0.0523599
ob_auto_sun = bpy.data.objects.new('AutoSun', light_auto_sun)
scene.collection.objects.link(ob_auto_sun)
ob_auto_sun.rotation_euler = (0.872665, 0.174533, 0.523599)
bpy.context.view_layer.update()
